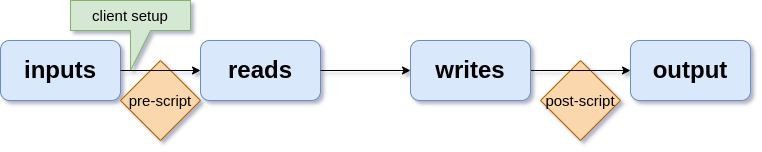

The diagram above was exported from draw.io. Its source (the exported page's mxGraphModel, read from the mxfile embedded in the PNG):
<mxGraphModel dx="1114" dy="832" grid="1" gridSize="10" guides="1" tooltips="1" connect="1" arrows="1" fold="1" page="1" pageScale="1" pageWidth="827" pageHeight="1169" math="0" shadow="0">
  <root>
    <mxCell id="0" />
    <mxCell id="1" parent="0" />
    <mxCell id="FN-WqmFP6lmw4XH1Q0QQ-14" value="client setup" style="shape=callout;whiteSpace=wrap;html=1;perimeter=calloutPerimeter;fontSize=15;position2=0.5;fillColor=#d5e8d4;strokeColor=#82b366;size=40;position=0.5;" parent="1" vertex="1">
      <mxGeometry x="100" y="70" width="120" height="70" as="geometry" />
    </mxCell>
    <mxCell id="FN-WqmFP6lmw4XH1Q0QQ-10" value="pre-script" style="rhombus;whiteSpace=wrap;html=1;fontSize=15;fillColor=#fad7ac;strokeColor=#b46504;" parent="1" vertex="1">
      <mxGeometry x="150" y="130" width="80" height="80" as="geometry" />
    </mxCell>
    <mxCell id="FN-WqmFP6lmw4XH1Q0QQ-13" value="post-script" style="rhombus;whiteSpace=wrap;html=1;fontSize=15;fillColor=#fad7ac;strokeColor=#b46504;" parent="1" vertex="1">
      <mxGeometry x="570" y="130" width="80" height="80" as="geometry" />
    </mxCell>
    <mxCell id="FN-WqmFP6lmw4XH1Q0QQ-1" value="inputs" style="rounded=1;whiteSpace=wrap;html=1;fillColor=#dae8fc;strokeColor=#6c8ebf;fontStyle=1;fontSize=24;" parent="1" vertex="1">
      <mxGeometry x="30" y="110" width="120" height="60" as="geometry" />
    </mxCell>
    <mxCell id="FN-WqmFP6lmw4XH1Q0QQ-2" value="reads" style="rounded=1;whiteSpace=wrap;html=1;fillColor=#dae8fc;strokeColor=#6c8ebf;fontStyle=1;fontSize=24;" parent="1" vertex="1">
      <mxGeometry x="230" y="110" width="120" height="60" as="geometry" />
    </mxCell>
    <mxCell id="FN-WqmFP6lmw4XH1Q0QQ-8" style="edgeStyle=orthogonalEdgeStyle;rounded=0;orthogonalLoop=1;jettySize=auto;html=1;exitX=1;exitY=0.5;exitDx=0;exitDy=0;entryX=0;entryY=0.5;entryDx=0;entryDy=0;fontSize=20;" parent="1" source="FN-WqmFP6lmw4XH1Q0QQ-3" target="FN-WqmFP6lmw4XH1Q0QQ-4" edge="1">
      <mxGeometry relative="1" as="geometry" />
    </mxCell>
    <mxCell id="FN-WqmFP6lmw4XH1Q0QQ-3" value="writes" style="rounded=1;whiteSpace=wrap;html=1;fillColor=#dae8fc;strokeColor=#6c8ebf;fontStyle=1;fontSize=24;" parent="1" vertex="1">
      <mxGeometry x="440" y="110" width="120" height="60" as="geometry" />
    </mxCell>
    <mxCell id="FN-WqmFP6lmw4XH1Q0QQ-4" value="output" style="rounded=1;whiteSpace=wrap;html=1;fillColor=#dae8fc;strokeColor=#6c8ebf;fontStyle=1;fontSize=24;" parent="1" vertex="1">
      <mxGeometry x="660" y="110" width="120" height="60" as="geometry" />
    </mxCell>
    <mxCell id="FN-WqmFP6lmw4XH1Q0QQ-6" value="" style="endArrow=classic;html=1;rounded=0;fontSize=20;exitX=1;exitY=0.5;exitDx=0;exitDy=0;entryX=0;entryY=0.5;entryDx=0;entryDy=0;" parent="1" source="FN-WqmFP6lmw4XH1Q0QQ-1" target="FN-WqmFP6lmw4XH1Q0QQ-2" edge="1">
      <mxGeometry width="50" height="50" relative="1" as="geometry">
        <mxPoint x="390" y="450" as="sourcePoint" />
        <mxPoint x="440" y="400" as="targetPoint" />
      </mxGeometry>
    </mxCell>
    <mxCell id="FN-WqmFP6lmw4XH1Q0QQ-7" value="" style="endArrow=classic;html=1;rounded=0;fontSize=20;exitX=1;exitY=0.5;exitDx=0;exitDy=0;entryX=0;entryY=0.5;entryDx=0;entryDy=0;" parent="1" source="FN-WqmFP6lmw4XH1Q0QQ-2" target="FN-WqmFP6lmw4XH1Q0QQ-3" edge="1">
      <mxGeometry width="50" height="50" relative="1" as="geometry">
        <mxPoint x="390" y="450" as="sourcePoint" />
        <mxPoint x="440" y="400" as="targetPoint" />
      </mxGeometry>
    </mxCell>
  </root>
</mxGraphModel>